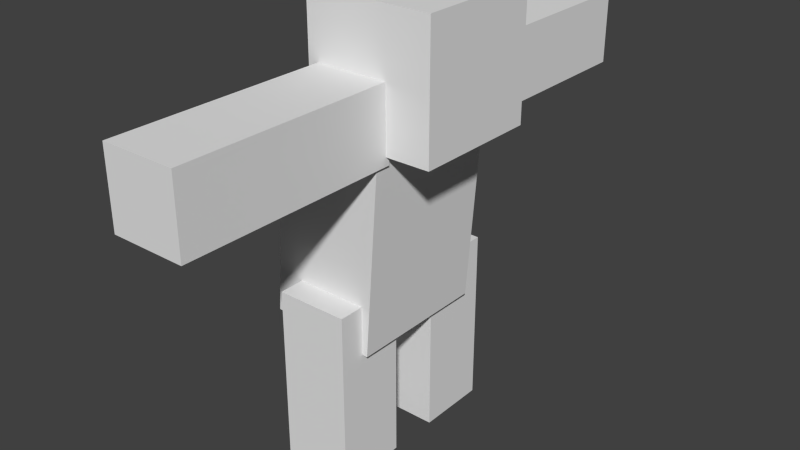 # Source: unggoy.blend  (saved by Blender 2.72.0; exported with 4.5.12 LTS)
import bpy
from mathutils import Matrix  # noqa: F401  (used for matrix-valued properties, if any)

bpy.ops.wm.read_factory_settings(use_empty=True)
scene = bpy.context.scene
scene.name = 'Scene'

# ---- collections
col_collection_1 = bpy.data.collections.new('Collection 1'); scene.collection.children.link(col_collection_1)

# ---- world
world_world = bpy.data.worlds.new('World'); scene.world = world_world
world_world.color = (0.05088, 0.05088, 0.05088)
world_world.use_sun_shadow = False
world_world.sun_shadow_jitter_overblur = 0.0
world_world.cycles.sampling_method = 'MANUAL'
world_world.cycles.sample_map_resolution = 256

# ---- meshes
me_mesh = bpy.data.meshes.new('Mesh')
me_mesh.from_pydata([(-0.8716, -0.9976, 1.927), (-0.8716, 1.002, 1.927), (0.6244, 1.002, 1.818), (0.6244, -0.9976, 1.818), (-0.654, -0.9976, 4.919), (-0.654, 1.002, 4.919), (0.8421, 1.002, 4.81), (0.8421, -0.9976, 4.81), (-0.1557, 0.8246, 4.39), (-0.1557, 3.825, 4.39), (0.8443, 3.825, 4.39), (0.8443, 0.8246, 4.39), (-0.1557, 0.8246, 5.39), (-0.1557, 3.825, 5.39), (0.8443, 3.825, 5.39), (0.8443, 0.8246, 5.39), (-0.1557, -0.8197, 4.39), (-0.1557, -3.82, 4.39), (0.8443, -3.82, 4.39), (0.8443, -0.8197, 4.39), (-0.1557, -0.8197, 5.39), (-0.1557, -3.82, 5.39), (0.8443, -3.82, 5.39), (0.8443, -0.8197, 5.39), (-0.448, -1.353, 0.004901), (0.5505, -1.352, 0.00493), (0.5491, -0.3533, 0.004906), (-0.4494, -0.3547, 0.004876), (-0.4481, -1.353, 2.505), (0.5504, -1.352, 2.505), (0.5491, -0.3533, 2.505), (-0.4495, -0.3546, 2.505), (-0.448, 1.358, 0.004901), (0.5505, 1.357, 0.00493), (0.5491, 0.3582, 0.004906), (-0.4494, 0.3596, 0.004876), (-0.4481, 1.358, 2.505), (0.5504, 1.357, 2.505), (0.5491, 0.3581, 2.505), (-0.4495, 0.3595, 2.505), (-0.2996, 0.8774, 4.506), (1.45, 0.8774, 4.506), (1.45, -0.8726, 4.506), (-0.2996, -0.8726, 4.506), (-0.2996, 0.8775, 6.256), (1.45, 0.8775, 6.256), (1.45, -0.8725, 6.256), (-0.2996, -0.8725, 6.256)], [], [(4, 5, 1, 0), (5, 6, 2, 1), (6, 7, 3, 2), (7, 4, 0, 3), (0, 1, 2, 3), (7, 6, 5, 4), (12, 13, 9, 8), (13, 14, 10, 9), (14, 15, 11, 10), (15, 12, 8, 11), (8, 9, 10, 11), (15, 14, 13, 12), (20, 16, 17, 21), (21, 17, 18, 22), (22, 18, 19, 23), (23, 19, 16, 20), (16, 19, 18, 17), (23, 20, 21, 22), (28, 24, 25, 29), (29, 25, 26, 30), (30, 26, 27, 31), (31, 27, 24, 28), (24, 27, 26, 25), (31, 28, 29, 30), (36, 37, 33, 32), (37, 38, 34, 33), (38, 39, 35, 34), (39, 36, 32, 35), (32, 33, 34, 35), (39, 38, 37, 36), (44, 45, 41, 40), (45, 46, 42, 41), (46, 47, 43, 42), (47, 44, 40, 43), (40, 41, 42, 43), (47, 46, 45, 44)])
_uv = me_mesh.uv_layers.new(name='UVMap')
_uv.uv.foreach_set('vector', [0.4375, 0.75, 0.3125, 0.75, 0.3125, 0.5625, 0.4375, 0.5625, 0.3125, 0.75, 0.2188, 0.75, 0.2188, 0.5625, 0.3125, 0.5625, 0.2188, 0.75, 0.09375, 0.75, 0.09375, 0.5625, 0.2188, 0.5625, 0.09375, 0.75, 0.0, 0.75, 0.0, 0.5625, 0.09375, 0.5625, 0.0, 0.4688, 0.125, 0.4688, 0.125, 0.5625, 0.0, 0.5625, 0.25, 0.5625, 0.125, 0.5625, 0.125, 0.4688, 0.25, 0.4688, 0.25, 0.3125, 0.4375, 0.3125, 0.4375, 0.375, 0.25, 0.375, 0.25, 0.375, 0.25, 0.4375, 0.1875, 0.4375, 0.1875, 0.375, 0.4375, 0.5, 0.25, 0.5, 0.25, 0.4375, 0.4375, 0.4375, 0.5, 0.4375, 0.4375, 0.4375, 0.4375, 0.375, 0.5, 0.375, 0.25, 0.25, 0.4375, 0.25, 0.4375, 0.3125, 0.25, 0.3125, 0.25, 0.375, 0.4375, 0.375, 0.4375, 0.4375, 0.25, 0.4375, 0.25, 0.3125, 0.25, 0.375, 0.4375, 0.375, 0.4375, 0.3125, 0.25, 0.375, 0.1875, 0.375, 0.1875, 0.4375, 0.25, 0.4375, 0.4375, 0.5, 0.4375, 0.4375, 0.25, 0.4375, 0.25, 0.5, 0.5, 0.4375, 0.5, 0.375, 0.4375, 0.375, 0.4375, 0.4375, 0.25, 0.25, 0.25, 0.3125, 0.4375, 0.3125, 0.4375, 0.25, 0.25, 0.375, 0.25, 0.4375, 0.4375, 0.4375, 0.4375, 0.375, 0.1875, 0.375, 0.1875, 0.2188, 0.125, 0.2188, 0.125, 0.375, 0.125, 0.375, 0.125, 0.2188, 0.0625, 0.2188, 0.0625, 0.375, 0.0625, 0.375, 0.0625, 0.2188, 0.0, 0.2188, 0.0, 0.375, 0.25, 0.375, 0.25, 0.2188, 0.1875, 0.2188, 0.1875, 0.375, 0.125, 0.1562, 0.0625, 0.1562, 0.0625, 0.2188, 0.125, 0.2188, 0.125, 0.4375, 0.125, 0.375, 0.0625, 0.375, 0.0625, 0.4375, 0.1875, 0.375, 0.125, 0.375, 0.125, 0.2188, 0.1875, 0.2188, 0.125, 0.375, 0.0625, 0.375, 0.0625, 0.2188, 0.125, 0.2188, 0.0625, 0.375, 0.0, 0.375, 0.0, 0.2188, 0.0625, 0.2188, 0.25, 0.375, 0.1875, 0.375, 0.1875, 0.2188, 0.25, 0.2188, 0.125, 0.1562, 0.125, 0.2188, 0.0625, 0.2188, 0.0625, 0.1562, 0.125, 0.4375, 0.0625, 0.4375, 0.0625, 0.375, 0.125, 0.375, 0.2344, 0.7656, 0.3516, 0.7656, 0.3516, 0.8828, 0.2344, 0.8828, 0.2344, 0.8828, 0.1172, 0.8828, 0.1172, 0.7656, 0.2344, 0.7656, 0.1172, 0.8828, 0.0, 0.8828, 0.0, 0.7656, 0.1172, 0.7656, 0.0, 1.0, 0.0, 0.8828, 0.1172, 0.8828, 0.1172, 1.0, 0.2344, 1.0, 0.2344, 0.8828, 0.3516, 0.8828, 0.3516, 1.0, 0.2344, 0.8828, 0.2344, 1.0, 0.1172, 1.0, 0.1172, 0.8828])
me_mesh.use_remesh_preserve_volume = False
me_mesh.use_remesh_preserve_attributes = False
me_mesh.use_mirror_vertex_groups = False
me_mesh.update()
arm_armature = bpy.data.armatures.new('Armature')  # bones are not reproduced

# ---- objects
ob_armature = bpy.data.objects.new('Armature', arm_armature)
ob_mesh = bpy.data.objects.new('Mesh', me_mesh)

# ---- transforms, parenting, visibility, modifiers, constraints
ob_armature.location = (0.0, 0.0, 2.475)
ob_armature.show_in_front = True
ob_armature.lineart.crease_threshold = 0.0
ob_mesh.parent = ob_armature
ob_mesh.matrix_parent_inverse = Matrix(((1.0, 0.0, 0.0, -0.0), (0.0, 1.0, 0.0, -0.0), (0.0, 0.0, 1.0, -2.475), (0.0, 0.0, 0.0, 1.0)))
ob_mesh.location = (0.01476, -0.002426, 0.001614)
ob_mesh.lineart.crease_threshold = 0.0
_vg = ob_mesh.vertex_groups.new(name='Body')
_vg.add([0, 1, 2, 3, 4, 5, 6, 7], 1.0, 'REPLACE')
_vg = ob_mesh.vertex_groups.new(name='Head')
_vg.add([40, 41, 42, 43, 44, 45, 46, 47], 1.0, 'REPLACE')
_vg = ob_mesh.vertex_groups.new(name='ArmLeft')
_vg.add([8, 9, 10, 11, 12, 13, 14, 15], 1.0, 'REPLACE')
_vg = ob_mesh.vertex_groups.new(name='LegRight')
_vg.add([24, 25, 26, 27, 28, 29, 30, 31], 1.0, 'REPLACE')
_vg = ob_mesh.vertex_groups.new(name='LegLeft')
_vg.add([32, 33, 34, 35, 36, 37, 38, 39], 1.0, 'REPLACE')
_vg = ob_mesh.vertex_groups.new(name='ArmRight')
_vg.add([16, 17, 18, 19, 20, 21, 22, 23], 1.0, 'REPLACE')
_m = ob_mesh.modifiers.new('Armature', 'ARMATURE')
_m.object = ob_armature

# ---- collection membership
col_collection_1.objects.link(ob_armature)
col_collection_1.objects.link(ob_mesh)

# ---- scene / render settings (as saved in the file)
scene.frame_start = 0; scene.frame_end = 113; scene.frame_set(0)
scene.render.engine = 'BLENDER_EEVEE_NEXT'
scene.render.resolution_percentage = 50
scene.render.dither_intensity = 0.0
scene.cycles.use_denoising = False
scene.cycles.samples = 10
scene.cycles.sampling_pattern = 'TABULATED_SOBOL'
scene.cycles.light_sampling_threshold = 0.0
scene.cycles.use_adaptive_sampling = False
scene.cycles.use_light_tree = False
scene.cycles.blur_glossy = 0.0
scene.cycles.pixel_filter_type = 'GAUSSIAN'
scene.cycles.sample_clamp_indirect = 0.0
scene.view_settings.view_transform = 'Standard'
bpy.context.view_layer.update()

# ---- added for rendering (the .blend has no active camera and no usable light): camera, sun
cam_auto = bpy.data.cameras.new('AutoCamera')
cam_auto.lens = 50.0
cam_auto.sensor_width = 36.0
cam_auto.clip_end = 1000.0
ob_auto_camera = bpy.data.objects.new('AutoCamera', cam_auto)
scene.collection.objects.link(ob_auto_camera)
ob_auto_camera.location = (8.22767, -9.47561, 9.46379)
ob_auto_camera.rotation_euler = (1.09748, -7.21219e-08, 0.694738)
scene.camera = ob_auto_camera
light_auto_sun = bpy.data.lights.new('AutoSun', 'SUN')
light_auto_sun.energy = 3.0
light_auto_sun.angle = 0.0523599
ob_auto_sun = bpy.data.objects.new('AutoSun', light_auto_sun)
scene.collection.objects.link(ob_auto_sun)
ob_auto_sun.rotation_euler = (0.872665, 0.174533, 0.523599)
bpy.context.view_layer.update()
